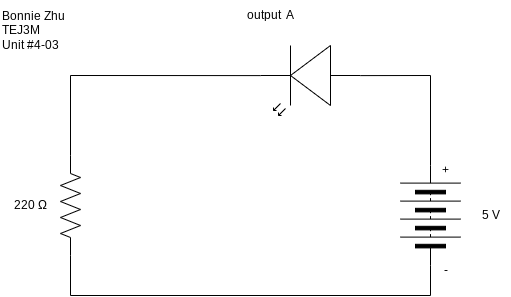

The diagram above was exported from draw.io. Its source (the exported page's mxGraphModel, read from the mxfile embedded in the PNG):
<mxGraphModel dx="606" dy="571" grid="1" gridSize="10" guides="1" tooltips="1" connect="1" arrows="1" fold="1" page="1" pageScale="1" pageWidth="827" pageHeight="1169" math="0" shadow="0">
  <root>
    <mxCell id="0" />
    <mxCell id="1" parent="0" />
    <mxCell id="7" style="edgeStyle=none;rounded=0;html=1;exitX=1;exitY=0.5;exitDx=0;exitDy=0;exitPerimeter=0;entryX=0;entryY=0.5;entryDx=0;entryDy=0;endArrow=none;endFill=0;" parent="1" source="2" target="5" edge="1">
      <mxGeometry relative="1" as="geometry">
        <Array as="points">
          <mxPoint x="210" y="380" />
          <mxPoint x="570" y="380" />
        </Array>
      </mxGeometry>
    </mxCell>
    <mxCell id="2" value="" style="pointerEvents=1;verticalLabelPosition=bottom;shadow=0;dashed=0;align=center;html=1;verticalAlign=top;shape=mxgraph.electrical.resistors.resistor_2;direction=south;" parent="1" vertex="1">
      <mxGeometry x="200" y="240" width="20" height="100" as="geometry" />
    </mxCell>
    <mxCell id="4" style="edgeStyle=none;html=1;entryX=0;entryY=0.5;entryDx=0;entryDy=0;entryPerimeter=0;endArrow=none;endFill=0;rounded=0;exitX=1;exitY=0.57;exitDx=0;exitDy=0;exitPerimeter=0;" parent="1" source="3" target="2" edge="1">
      <mxGeometry relative="1" as="geometry">
        <Array as="points">
          <mxPoint x="210" y="160" />
        </Array>
      </mxGeometry>
    </mxCell>
    <mxCell id="6" style="edgeStyle=none;rounded=0;html=1;exitX=0;exitY=0.57;exitDx=0;exitDy=0;exitPerimeter=0;entryX=1;entryY=0.5;entryDx=0;entryDy=0;endArrow=none;endFill=0;" parent="1" source="3" target="5" edge="1">
      <mxGeometry relative="1" as="geometry">
        <Array as="points">
          <mxPoint x="570" y="160" />
        </Array>
      </mxGeometry>
    </mxCell>
    <mxCell id="3" value="" style="verticalLabelPosition=bottom;shadow=0;dashed=0;align=center;html=1;verticalAlign=top;shape=mxgraph.electrical.opto_electronics.led_2;pointerEvents=1;direction=west;" parent="1" vertex="1">
      <mxGeometry x="400" y="130" width="100" height="70" as="geometry" />
    </mxCell>
    <mxCell id="5" value="" style="pointerEvents=1;verticalLabelPosition=bottom;shadow=0;dashed=0;align=center;html=1;verticalAlign=top;shape=mxgraph.electrical.miscellaneous.batteryStack;direction=north;" parent="1" vertex="1">
      <mxGeometry x="540" y="250" width="60" height="100" as="geometry" />
    </mxCell>
    <mxCell id="8" value="&lt;span style=&quot;&quot;&gt;220 Ω&lt;br&gt;&lt;/span&gt;" style="text;html=1;align=center;verticalAlign=middle;resizable=0;points=[];autosize=1;strokeColor=none;fillColor=none;" parent="1" vertex="1">
      <mxGeometry x="140" y="275" width="60" height="30" as="geometry" />
    </mxCell>
    <mxCell id="9" value="output&amp;nbsp; A" style="text;html=1;align=center;verticalAlign=middle;resizable=0;points=[];autosize=1;strokeColor=none;fillColor=none;" parent="1" vertex="1">
      <mxGeometry x="375" y="85" width="70" height="30" as="geometry" />
    </mxCell>
    <mxCell id="10" value="5 V" style="text;html=1;align=center;verticalAlign=middle;resizable=0;points=[];autosize=1;strokeColor=none;fillColor=none;" parent="1" vertex="1">
      <mxGeometry x="610" y="285" width="40" height="30" as="geometry" />
    </mxCell>
    <mxCell id="11" value="+" style="text;html=1;align=center;verticalAlign=middle;resizable=0;points=[];autosize=1;strokeColor=none;fillColor=none;" parent="1" vertex="1">
      <mxGeometry x="570" y="240" width="30" height="30" as="geometry" />
    </mxCell>
    <mxCell id="12" value="-" style="text;html=1;align=center;verticalAlign=middle;resizable=0;points=[];autosize=1;strokeColor=none;fillColor=none;" parent="1" vertex="1">
      <mxGeometry x="570" y="340" width="30" height="30" as="geometry" />
    </mxCell>
    <mxCell id="13" value="Bonnie Zhu&lt;br&gt;TEJ3M&lt;br&gt;Unit #4-03" style="text;html=1;align=left;verticalAlign=middle;resizable=0;points=[];autosize=1;strokeColor=none;fillColor=none;" parent="1" vertex="1">
      <mxGeometry x="140" y="85" width="90" height="60" as="geometry" />
    </mxCell>
  </root>
</mxGraphModel>